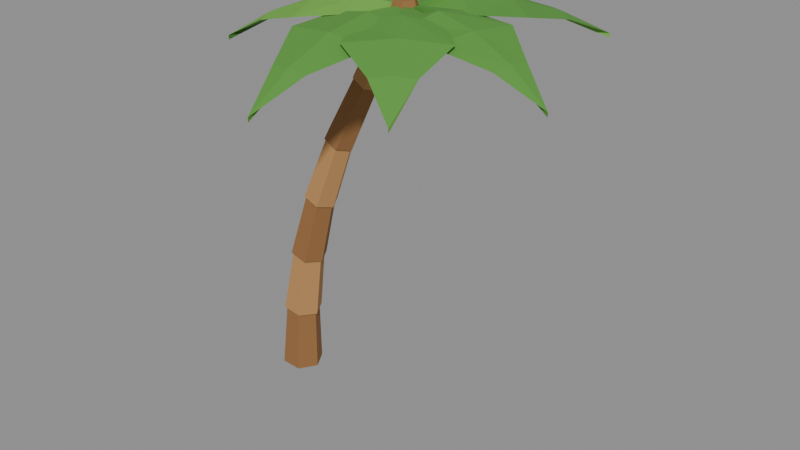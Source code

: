 # Source: tree_palmBend.blend  (saved by Blender 5.2.45; exported with 4.5.12 LTS)
import bpy
from mathutils import Matrix  # noqa: F401  (used for matrix-valued properties, if any)

bpy.ops.wm.read_factory_settings(use_empty=True)
scene = bpy.context.scene
scene.name = 'Scene'

# ---- collections
col_col_lowpoly = bpy.data.collections.new('COL_LowPoly'); scene.collection.children.link(col_col_lowpoly)

# ---- images (referenced by path relative to the original .blend; pixels are not part of the script)
import os
ASSET_DIR = os.environ.get("B2B_ASSET_DIR", "")  # directory of the original .blend (textures are referenced by path, not embedded)
HERE = os.path.dirname(os.path.abspath(__file__))  # packed textures are extracted next to this script under _unpacked/

def load_image(name, relpath, width, height, colorspace="sRGB"):
    """Load a texture the original file referenced (path relative to the .blend, or extracted next to this script)."""
    p = next((c for c in (os.path.join(HERE, relpath), os.path.join(ASSET_DIR, relpath)) if relpath and os.path.exists(c)), "")
    if p:
        img = bpy.data.images.load(p, check_existing=True)
        img.name = name
    else:  # same state as the original file: an image datablock whose file is absent (Cycles renders it pink)
        img = bpy.data.images.new(name, width, height)
        img.source = "FILE"
        img.filepath = "//" + (relpath or name)
    img.colorspace_settings.name = colorspace
    return img
img_tree_palmbend_basecolor = load_image('tree_palmBend_BaseColor', '_unpacked/tree_palmBend_BaseColor.68cd5866.png', 80, 16, 'sRGB')
img_tree_palmbend_maskmap = load_image('tree_palmBend_MaskMap', '_unpacked/tree_palmBend_MaskMap.df4a1b52.png', 80, 16, 'Non-Color')

# ---- materials (node trees are filled in below, after node groups)
mat_m_tree_palmbend = bpy.data.materials.new('M_tree_palmBend')

# ---- material node trees
mat_m_tree_palmbend.use_nodes = True; mat_m_tree_palmbend.node_tree.nodes.clear()
_N = mat_m_tree_palmbend.node_tree.nodes; _L = mat_m_tree_palmbend.node_tree.links
n0 = _N.new('ShaderNodeBsdfPrincipled'); n0.name = 'Principled BSDF'; n0.location = (-200, 100)
n0.inputs[10].default_value = 0.005
n1 = _N.new('ShaderNodeOutputMaterial'); n1.name = 'Material Output'; n1.location = (200, 100)
n2 = _N.new('ShaderNodeTexImage'); n2.name = 'Image Texture'; n2.location = (0, 0)
n2.image = img_tree_palmbend_basecolor
n2.interpolation = 'Closest'
n3 = _N.new('ShaderNodeTexImage'); n3.name = 'Image Texture.001'; n3.location = (0, 0)
n3.image = img_tree_palmbend_maskmap
n3.interpolation = 'Closest'
n4 = _N.new('ShaderNodeSeparateColor'); n4.name = 'Separate Color'; n4.location = (0, 0)
n5 = _N.new('ShaderNodeMath'); n5.name = 'Math'; n5.location = (0, 0)
n5.operation = 'SUBTRACT'
n5.inputs[0].default_value = 1.0
_L.new(n0.outputs[0], n1.inputs[0])
_L.new(n2.outputs[0], n0.inputs[0])
_L.new(n3.outputs[0], n4.inputs[0])
_L.new(n4.outputs[0], n0.inputs[1])
_L.new(n3.outputs[1], n5.inputs[1])
_L.new(n5.outputs[0], n0.inputs[2])
n1.is_active_output = True

# ---- meshes
me_tree_palmbend = bpy.data.meshes.new('tree_palmBend')
me_tree_palmbend.from_pydata([(0.0599, 0.0, 0.0), (0.02995, 0.05196, 0.001736), (-0.02995, 0.05196, 0.005209), (-0.0599, 7.348e-18, 0.006945), (-0.02995, -0.05196, 0.005209), (0.02995, -0.05196, 0.001736), (0.06081, 0.0, 0.2023), (0.03625, 0.04261, 0.2037), (-0.01287, 0.04261, 0.2065), (-0.03743, 6.025e-18, 0.208), (-0.01287, -0.04261, 0.2065), (0.03625, -0.04261, 0.2037), (0.06661, 0.0, 0.1855), (0.03886, 0.04879, 0.1903), (-0.01664, 0.04879, 0.2), (-0.04439, 6.899e-18, 0.2048), (-0.01664, -0.04879, 0.2), (0.03886, -0.04879, 0.1903), (0.09167, 0.0, 0.3887), (0.06891, 0.04, 0.3927), (0.0234, 0.04, 0.4006), (0.0006477, 5.657e-18, 0.4046), (0.0234, -0.04, 0.4006), (0.06891, -0.04, 0.3927), (0.09503, 0.0, 0.3721), (0.06974, 0.04561, 0.3795), (0.01915, 0.04561, 0.3941), (-0.00614, 6.45e-18, 0.4015), (0.01915, -0.04561, 0.3941), (0.06974, -0.04561, 0.3795), (0.1443, 0.0, 0.5761), (0.1235, 0.0374, 0.5821), (0.08204, 0.0374, 0.5941), (0.0613, 5.289e-18, 0.6001), (0.08204, -0.0374, 0.5941), (0.1235, -0.0374, 0.5821), (0.1454, 0.0, 0.56), (0.1227, 0.04244, 0.5693), (0.0773, 0.04244, 0.5877), (0.0546, 6.001e-18, 0.5969), (0.0773, -0.04244, 0.5877), (0.1227, -0.04244, 0.5693), (0.2188, 0.0, 0.7643), (0.2002, 0.0348, 0.7719), (0.1629, 0.0348, 0.787), (0.1443, 4.921e-18, 0.7945), (0.1629, -0.0348, 0.787), (0.2002, -0.0348, 0.7719), (0.218, 0.0, 0.7492), (0.1979, 0.03926, 0.7597), (0.1577, 0.03926, 0.7806), (0.1376, 5.552e-18, 0.7911), (0.1577, -0.03926, 0.7806), (0.1979, -0.03926, 0.7597), (0.3154, 0.0, 0.9535), (0.2989, 0.03219, 0.9621), (0.2659, 0.03219, 0.9793), (0.2494, 4.552e-18, 0.9879), (0.2659, -0.03219, 0.9793), (0.2989, -0.03219, 0.9621), (0.3129, 0.0, 0.9394), (0.2953, 0.03608, 0.9506), (0.2602, 0.03608, 0.973), (0.2426, 5.103e-18, 0.9842), (0.2602, -0.03608, 0.973), (0.2953, -0.03608, 0.9506), (0.4342, 0.0, 1.144), (0.4198, 0.02959, 1.153), (0.391, 0.02959, 1.171), (0.3766, 4.184e-18, 1.18), (0.391, -0.02959, 1.171), (0.4198, -0.02959, 1.153), (0.45, 0.0, 1.133), (0.425, 0.0433, 1.133), (0.375, 0.0433, 1.133), (0.35, 6.123e-18, 1.133), (0.375, -0.0433, 1.133), (0.425, -0.0433, 1.133), (0.43, 0.0, 1.193), (0.415, 0.02598, 1.193), (0.385, 0.02598, 1.193), (0.37, 3.674e-18, 1.193), (0.385, -0.02598, 1.193), (0.415, -0.02598, 1.193), (0.4, 0.0, 1.153), (0.4, 0.0, 1.178), (0.4, 0.0, 1.141), (0.4988, -0.1197, 1.169), (0.5153, -0.01891, 1.188), (0.5318, 0.08184, 1.169), (0.5153, -0.01891, 1.157), (0.6102, -0.1626, 1.156), (0.6306, -0.03781, 1.168), (0.6511, 0.08693, 1.156), (0.6306, -0.03781, 1.144), (0.7371, -0.1104, 1.113), (0.7459, -0.05672, 1.12), (0.7548, -0.003009, 1.113), (0.7459, -0.05672, 1.101), (0.8613, -0.07562, 1.042), (0.8613, -0.07562, 1.03), (0.4, 0.0, 1.153), (0.4, 0.0, 1.178), (0.4, 0.0, 1.141), (0.5611, 0.0501, 1.17), (0.4779, 0.1093, 1.189), (0.3948, 0.1686, 1.17), (0.4779, 0.1093, 1.158), (0.6588, 0.1453, 1.161), (0.5559, 0.2187, 1.174), (0.4529, 0.2921, 1.161), (0.5559, 0.2187, 1.149), (0.6781, 0.2965, 1.126), (0.6338, 0.328, 1.133), (0.5895, 0.3596, 1.126), (0.6338, 0.328, 1.114), (0.7117, 0.4374, 1.065), (0.7117, 0.4374, 1.053), (0.4, 0.0, 1.153), (0.4, 0.0, 1.178), (0.4, 0.0, 1.141), (0.4431, 0.1549, 1.172), (0.3497, 0.1135, 1.19), (0.2564, 0.0722, 1.172), (0.3497, 0.1135, 1.16), (0.4151, 0.2782, 1.167), (0.2995, 0.2271, 1.179), (0.1839, 0.1759, 1.167), (0.2995, 0.2271, 1.155), (0.299, 0.3626, 1.138), (0.2492, 0.3406, 1.144), (0.1994, 0.3186, 1.138), (0.2492, 0.3406, 1.126), (0.1989, 0.4541, 1.086), (0.1989, 0.4541, 1.074), (0.4, 0.0, 1.153), (0.4, 0.0, 1.178), (0.4, 0.0, 1.141), (0.3475, 0.1597, 1.168), (0.2898, 0.07547, 1.187), (0.2321, -0.00875, 1.168), (0.2898, 0.07547, 1.156), (0.2511, 0.2552, 1.151), (0.1797, 0.1509, 1.164), (0.1082, 0.04666, 1.151), (0.1797, 0.1509, 1.139), (0.1002, 0.2713, 1.103), (0.06948, 0.2264, 1.109), (0.03872, 0.1815, 1.103), (0.06948, 0.2264, 1.091), (-0.0407, 0.3019, 1.024), (-0.0407, 0.3019, 1.012), (0.4, 0.0, 1.153), (0.4, 0.0, 1.178), (0.4, 0.0, 1.141), (0.2528, 0.0541, 1.17), (0.2885, -0.04156, 1.188), (0.3242, -0.1372, 1.17), (0.2885, -0.04156, 1.158), (0.1328, 0.03532, 1.158), (0.177, -0.08313, 1.171), (0.2211, -0.2016, 1.158), (0.177, -0.08313, 1.146), (0.04648, -0.07369, 1.12), (0.06549, -0.1247, 1.126), (0.0845, -0.1757, 1.12), (0.06549, -0.1247, 1.108), (-0.04601, -0.1663, 1.053), (-0.04601, -0.1663, 1.041), (0.4, 0.0, 1.153), (0.4, 0.0, 1.178), (0.4, 0.0, 1.141), (0.2904, -0.1166, 1.168), (0.3923, -0.123, 1.187), (0.4942, -0.1294, 1.168), (0.3923, -0.123, 1.156), (0.2584, -0.238, 1.153), (0.3846, -0.246, 1.166), (0.5107, -0.2539, 1.153), (0.3846, -0.246, 1.141), (0.3225, -0.3655, 1.108), (0.3769, -0.3689, 1.114), (0.4312, -0.3723, 1.108), (0.3769, -0.3689, 1.096), (0.3691, -0.4919, 1.032), (0.3691, -0.4919, 1.02), (0.4, 0.0, 1.153), (0.4, 0.0, 1.178), (0.4, 0.0, 1.141), (0.3907, -0.1618, 1.17), (0.4736, -0.1021, 1.189), (0.5564, -0.04244, 1.17), (0.4736, -0.1021, 1.158), (0.4446, -0.2781, 1.161), (0.5471, -0.2042, 1.174), (0.6497, -0.1303, 1.161), (0.5471, -0.2042, 1.149), (0.5765, -0.3381, 1.126), (0.6207, -0.3063, 1.132), (0.6648, -0.2745, 1.126), (0.6207, -0.3063, 1.114), (0.6942, -0.4084, 1.065), (0.6942, -0.4084, 1.053), (0.4433, 0.025, 1.053), (0.4833, 0.025, 1.083), (0.4557, 0.06304, 1.083), (0.4109, 0.04851, 1.083), (0.4109, 0.001489, 1.083), (0.4557, -0.01304, 1.083), (0.4783, 0.025, 1.123), (0.4541, 0.05829, 1.123), (0.415, 0.04557, 1.123), (0.415, 0.004428, 1.123), (0.4541, -0.008287, 1.123), (0.4433, 0.025, 1.138), (0.3567, 0.025, 1.053), (0.3967, 0.025, 1.083), (0.3691, 0.06304, 1.083), (0.3243, 0.04851, 1.083), (0.3243, 0.001489, 1.083), (0.3691, -0.01304, 1.083), (0.3917, 0.025, 1.123), (0.3675, 0.05829, 1.123), (0.3284, 0.04557, 1.123), (0.3284, 0.004428, 1.123), (0.3675, -0.008287, 1.123), (0.3567, 0.025, 1.138), (0.4, -0.05, 1.053), (0.44, -0.05, 1.083), (0.4124, -0.01196, 1.083), (0.3676, -0.02649, 1.083), (0.3676, -0.07351, 1.083), (0.4124, -0.08804, 1.083), (0.435, -0.05, 1.123), (0.4108, -0.01671, 1.123), (0.3717, -0.02943, 1.123), (0.3717, -0.07057, 1.123), (0.4108, -0.08329, 1.123), (0.4, -0.05, 1.138)], [], [(0, 1, 7, 6), (1, 2, 8, 7), (2, 3, 9, 8), (3, 4, 10, 9), (4, 5, 11, 10), (5, 0, 6, 11), (5, 4, 3, 2, 1, 0), (6, 7, 8, 9, 10, 11), (12, 13, 19, 18), (13, 14, 20, 19), (14, 15, 21, 20), (15, 16, 22, 21), (16, 17, 23, 22), (17, 12, 18, 23), (17, 16, 15, 14, 13, 12), (18, 19, 20, 21, 22, 23), (24, 25, 31, 30), (25, 26, 32, 31), (26, 27, 33, 32), (27, 28, 34, 33), (28, 29, 35, 34), (29, 24, 30, 35), (29, 28, 27, 26, 25, 24), (30, 31, 32, 33, 34, 35), (36, 37, 43, 42), (37, 38, 44, 43), (38, 39, 45, 44), (39, 40, 46, 45), (40, 41, 47, 46), (41, 36, 42, 47), (41, 40, 39, 38, 37, 36), (42, 43, 44, 45, 46, 47), (48, 49, 55, 54), (49, 50, 56, 55), (50, 51, 57, 56), (51, 52, 58, 57), (52, 53, 59, 58), (53, 48, 54, 59), (53, 52, 51, 50, 49, 48), (54, 55, 56, 57, 58, 59), (60, 61, 67, 66), (61, 62, 68, 67), (62, 63, 69, 68), (63, 64, 70, 69), (64, 65, 71, 70), (65, 60, 66, 71), (65, 64, 63, 62, 61, 60), (66, 67, 68, 69, 70, 71), (72, 73, 79, 78), (73, 74, 80, 79), (74, 75, 81, 80), (75, 76, 82, 81), (76, 77, 83, 82), (77, 72, 78, 83), (77, 76, 75, 74, 73, 72), (78, 79, 80, 81, 82, 83), (84, 87, 88, 85), (85, 88, 89, 84), (84, 89, 90, 86), (86, 90, 87, 84), (87, 91, 92, 88), (88, 92, 93, 89), (89, 93, 94, 90), (90, 94, 91, 87), (91, 95, 96, 92), (92, 96, 97, 93), (93, 97, 98, 94), (94, 98, 95, 91), (95, 99, 96), (96, 99, 97), (97, 99, 100, 98), (98, 100, 99, 95), (101, 104, 105, 102), (102, 105, 106, 101), (101, 106, 107, 103), (103, 107, 104, 101), (104, 108, 109, 105), (105, 109, 110, 106), (106, 110, 111, 107), (107, 111, 108, 104), (108, 112, 113, 109), (109, 113, 114, 110), (110, 114, 115, 111), (111, 115, 112, 108), (112, 116, 113), (113, 116, 114), (114, 116, 117, 115), (115, 117, 116, 112), (118, 121, 122, 119), (119, 122, 123, 118), (118, 123, 124, 120), (120, 124, 121, 118), (121, 125, 126, 122), (122, 126, 127, 123), (123, 127, 128, 124), (124, 128, 125, 121), (125, 129, 130, 126), (126, 130, 131, 127), (127, 131, 132, 128), (128, 132, 129, 125), (129, 133, 130), (130, 133, 131), (131, 133, 134, 132), (132, 134, 133, 129), (135, 138, 139, 136), (136, 139, 140, 135), (135, 140, 141, 137), (137, 141, 138, 135), (138, 142, 143, 139), (139, 143, 144, 140), (140, 144, 145, 141), (141, 145, 142, 138), (142, 146, 147, 143), (143, 147, 148, 144), (144, 148, 149, 145), (145, 149, 146, 142), (146, 150, 147), (147, 150, 148), (148, 150, 151, 149), (149, 151, 150, 146), (152, 153, 156, 155), (153, 152, 157, 156), (152, 154, 158, 157), (154, 152, 155, 158), (155, 156, 160, 159), (156, 157, 161, 160), (157, 158, 162, 161), (158, 155, 159, 162), (159, 160, 164, 163), (160, 161, 165, 164), (161, 162, 166, 165), (162, 159, 163, 166), (163, 164, 167), (164, 165, 167), (165, 166, 168, 167), (166, 163, 167, 168), (169, 172, 173, 170), (170, 173, 174, 169), (169, 174, 175, 171), (171, 175, 172, 169), (172, 176, 177, 173), (173, 177, 178, 174), (174, 178, 179, 175), (175, 179, 176, 172), (176, 180, 181, 177), (177, 181, 182, 178), (178, 182, 183, 179), (179, 183, 180, 176), (180, 184, 181), (181, 184, 182), (182, 184, 185, 183), (183, 185, 184, 180), (186, 189, 190, 187), (187, 190, 191, 186), (186, 191, 192, 188), (188, 192, 189, 186), (189, 193, 194, 190), (190, 194, 195, 191), (191, 195, 196, 192), (192, 196, 193, 189), (193, 197, 198, 194), (194, 198, 199, 195), (195, 199, 200, 196), (196, 200, 197, 193), (197, 201, 198), (198, 201, 199), (199, 201, 202, 200), (200, 202, 201, 197), (203, 205, 204), (203, 206, 205), (203, 207, 206), (203, 208, 207), (203, 204, 208), (204, 205, 210, 209), (205, 206, 211, 210), (206, 207, 212, 211), (207, 208, 213, 212), (208, 204, 209, 213), (209, 210, 214), (210, 211, 214), (211, 212, 214), (212, 213, 214), (213, 209, 214), (215, 217, 216), (215, 218, 217), (215, 219, 218), (215, 220, 219), (215, 216, 220), (216, 217, 222, 221), (217, 218, 223, 222), (218, 219, 224, 223), (219, 220, 225, 224), (220, 216, 221, 225), (221, 222, 226), (222, 223, 226), (223, 224, 226), (224, 225, 226), (225, 221, 226), (227, 229, 228), (227, 230, 229), (227, 231, 230), (227, 232, 231), (227, 228, 232), (228, 229, 234, 233), (229, 230, 235, 234), (230, 231, 236, 235), (231, 232, 237, 236), (232, 228, 233, 237), (233, 234, 238), (234, 235, 238), (235, 236, 238), (236, 237, 238), (237, 233, 238)])
_uv = me_tree_palmbend.uv_layers.new(name='UVMap')
_uv.uv.foreach_set('vector', [0.3, 0.5, 0.3, 0.5, 0.3, 0.5, 0.3, 0.5, 0.3, 0.5, 0.3, 0.5, 0.3, 0.5, 0.3, 0.5, 0.3, 0.5, 0.3, 0.5, 0.3, 0.5, 0.3, 0.5, 0.3, 0.5, 0.3, 0.5, 0.3, 0.5, 0.3, 0.5, 0.3, 0.5, 0.3, 0.5, 0.3, 0.5, 0.3, 0.5, 0.3, 0.5, 0.3, 0.5, 0.3, 0.5, 0.3, 0.5, 0.3, 0.5, 0.3, 0.5, 0.3, 0.5, 0.3, 0.5, 0.3, 0.5, 0.3, 0.5, 0.3, 0.5, 0.3, 0.5, 0.3, 0.5, 0.3, 0.5, 0.3, 0.5, 0.3, 0.5, 0.1, 0.5, 0.1, 0.5, 0.1, 0.5, 0.1, 0.5, 0.1, 0.5, 0.1, 0.5, 0.1, 0.5, 0.1, 0.5, 0.1, 0.5, 0.1, 0.5, 0.1, 0.5, 0.1, 0.5, 0.1, 0.5, 0.1, 0.5, 0.1, 0.5, 0.1, 0.5, 0.1, 0.5, 0.1, 0.5, 0.1, 0.5, 0.1, 0.5, 0.1, 0.5, 0.1, 0.5, 0.1, 0.5, 0.1, 0.5, 0.1, 0.5, 0.1, 0.5, 0.1, 0.5, 0.1, 0.5, 0.1, 0.5, 0.1, 0.5, 0.1, 0.5, 0.1, 0.5, 0.1, 0.5, 0.1, 0.5, 0.1, 0.5, 0.1, 0.5, 0.3, 0.5, 0.3, 0.5, 0.3, 0.5, 0.3, 0.5, 0.3, 0.5, 0.3, 0.5, 0.3, 0.5, 0.3, 0.5, 0.3, 0.5, 0.3, 0.5, 0.3, 0.5, 0.3, 0.5, 0.3, 0.5, 0.3, 0.5, 0.3, 0.5, 0.3, 0.5, 0.3, 0.5, 0.3, 0.5, 0.3, 0.5, 0.3, 0.5, 0.3, 0.5, 0.3, 0.5, 0.3, 0.5, 0.3, 0.5, 0.3, 0.5, 0.3, 0.5, 0.3, 0.5, 0.3, 0.5, 0.3, 0.5, 0.3, 0.5, 0.3, 0.5, 0.3, 0.5, 0.3, 0.5, 0.3, 0.5, 0.3, 0.5, 0.3, 0.5, 0.1, 0.5, 0.1, 0.5, 0.1, 0.5, 0.1, 0.5, 0.1, 0.5, 0.1, 0.5, 0.1, 0.5, 0.1, 0.5, 0.1, 0.5, 0.1, 0.5, 0.1, 0.5, 0.1, 0.5, 0.1, 0.5, 0.1, 0.5, 0.1, 0.5, 0.1, 0.5, 0.1, 0.5, 0.1, 0.5, 0.1, 0.5, 0.1, 0.5, 0.1, 0.5, 0.1, 0.5, 0.1, 0.5, 0.1, 0.5, 0.1, 0.5, 0.1, 0.5, 0.1, 0.5, 0.1, 0.5, 0.1, 0.5, 0.1, 0.5, 0.1, 0.5, 0.1, 0.5, 0.1, 0.5, 0.1, 0.5, 0.1, 0.5, 0.1, 0.5, 0.3, 0.5, 0.3, 0.5, 0.3, 0.5, 0.3, 0.5, 0.3, 0.5, 0.3, 0.5, 0.3, 0.5, 0.3, 0.5, 0.3, 0.5, 0.3, 0.5, 0.3, 0.5, 0.3, 0.5, 0.3, 0.5, 0.3, 0.5, 0.3, 0.5, 0.3, 0.5, 0.3, 0.5, 0.3, 0.5, 0.3, 0.5, 0.3, 0.5, 0.3, 0.5, 0.3, 0.5, 0.3, 0.5, 0.3, 0.5, 0.3, 0.5, 0.3, 0.5, 0.3, 0.5, 0.3, 0.5, 0.3, 0.5, 0.3, 0.5, 0.3, 0.5, 0.3, 0.5, 0.3, 0.5, 0.3, 0.5, 0.3, 0.5, 0.3, 0.5, 0.1, 0.5, 0.1, 0.5, 0.1, 0.5, 0.1, 0.5, 0.1, 0.5, 0.1, 0.5, 0.1, 0.5, 0.1, 0.5, 0.1, 0.5, 0.1, 0.5, 0.1, 0.5, 0.1, 0.5, 0.1, 0.5, 0.1, 0.5, 0.1, 0.5, 0.1, 0.5, 0.1, 0.5, 0.1, 0.5, 0.1, 0.5, 0.1, 0.5, 0.1, 0.5, 0.1, 0.5, 0.1, 0.5, 0.1, 0.5, 0.1, 0.5, 0.1, 0.5, 0.1, 0.5, 0.1, 0.5, 0.1, 0.5, 0.1, 0.5, 0.1, 0.5, 0.1, 0.5, 0.1, 0.5, 0.1, 0.5, 0.1, 0.5, 0.1, 0.5, 0.3, 0.5, 0.3, 0.5, 0.3, 0.5, 0.3, 0.5, 0.3, 0.5, 0.3, 0.5, 0.3, 0.5, 0.3, 0.5, 0.3, 0.5, 0.3, 0.5, 0.3, 0.5, 0.3, 0.5, 0.3, 0.5, 0.3, 0.5, 0.3, 0.5, 0.3, 0.5, 0.3, 0.5, 0.3, 0.5, 0.3, 0.5, 0.3, 0.5, 0.3, 0.5, 0.3, 0.5, 0.3, 0.5, 0.3, 0.5, 0.3, 0.5, 0.3, 0.5, 0.3, 0.5, 0.3, 0.5, 0.3, 0.5, 0.3, 0.5, 0.3, 0.5, 0.3, 0.5, 0.3, 0.5, 0.3, 0.5, 0.3, 0.5, 0.3, 0.5, 0.7, 0.5, 0.7, 0.5, 0.7, 0.5, 0.7, 0.5, 0.7, 0.5, 0.7, 0.5, 0.7, 0.5, 0.7, 0.5, 0.5, 0.5, 0.5, 0.5, 0.5, 0.5, 0.5, 0.5, 0.5, 0.5, 0.5, 0.5, 0.5, 0.5, 0.5, 0.5, 0.7, 0.5, 0.7, 0.5, 0.7, 0.5, 0.7, 0.5, 0.7, 0.5, 0.7, 0.5, 0.7, 0.5, 0.7, 0.5, 0.5, 0.5, 0.5, 0.5, 0.5, 0.5, 0.5, 0.5, 0.5, 0.5, 0.5, 0.5, 0.5, 0.5, 0.5, 0.5, 0.7, 0.5, 0.7, 0.5, 0.7, 0.5, 0.7, 0.5, 0.7, 0.5, 0.7, 0.5, 0.7, 0.5, 0.7, 0.5, 0.5, 0.5, 0.5, 0.5, 0.5, 0.5, 0.5, 0.5, 0.5, 0.5, 0.5, 0.5, 0.5, 0.5, 0.5, 0.5, 0.7, 0.5, 0.7, 0.5, 0.7, 0.5, 0.7, 0.5, 0.7, 0.5, 0.7, 0.5, 0.5, 0.5, 0.5, 0.5, 0.5, 0.5, 0.5, 0.5, 0.5, 0.5, 0.5, 0.5, 0.5, 0.5, 0.5, 0.5, 0.7, 0.5, 0.7, 0.5, 0.7, 0.5, 0.7, 0.5, 0.7, 0.5, 0.7, 0.5, 0.7, 0.5, 0.7, 0.5, 0.5, 0.5, 0.5, 0.5, 0.5, 0.5, 0.5, 0.5, 0.5, 0.5, 0.5, 0.5, 0.5, 0.5, 0.5, 0.5, 0.7, 0.5, 0.7, 0.5, 0.7, 0.5, 0.7, 0.5, 0.7, 0.5, 0.7, 0.5, 0.7, 0.5, 0.7, 0.5, 0.5, 0.5, 0.5, 0.5, 0.5, 0.5, 0.5, 0.5, 0.5, 0.5, 0.5, 0.5, 0.5, 0.5, 0.5, 0.5, 0.7, 0.5, 0.7, 0.5, 0.7, 0.5, 0.7, 0.5, 0.7, 0.5, 0.7, 0.5, 0.7, 0.5, 0.7, 0.5, 0.5, 0.5, 0.5, 0.5, 0.5, 0.5, 0.5, 0.5, 0.5, 0.5, 0.5, 0.5, 0.5, 0.5, 0.5, 0.5, 0.7, 0.5, 0.7, 0.5, 0.7, 0.5, 0.7, 0.5, 0.7, 0.5, 0.7, 0.5, 0.5, 0.5, 0.5, 0.5, 0.5, 0.5, 0.5, 0.5, 0.5, 0.5, 0.5, 0.5, 0.5, 0.5, 0.5, 0.5, 0.5, 0.5, 0.5, 0.5, 0.5, 0.5, 0.5, 0.5, 0.5, 0.5, 0.5, 0.5, 0.5, 0.5, 0.5, 0.5, 0.7, 0.5, 0.7, 0.5, 0.7, 0.5, 0.7, 0.5, 0.7, 0.5, 0.7, 0.5, 0.7, 0.5, 0.7, 0.5, 0.5, 0.5, 0.5, 0.5, 0.5, 0.5, 0.5, 0.5, 0.5, 0.5, 0.5, 0.5, 0.5, 0.5, 0.5, 0.5, 0.7, 0.5, 0.7, 0.5, 0.7, 0.5, 0.7, 0.5, 0.7, 0.5, 0.7, 0.5, 0.7, 0.5, 0.7, 0.5, 0.5, 0.5, 0.5, 0.5, 0.5, 0.5, 0.5, 0.5, 0.5, 0.5, 0.5, 0.5, 0.5, 0.5, 0.5, 0.5, 0.7, 0.5, 0.7, 0.5, 0.7, 0.5, 0.7, 0.5, 0.7, 0.5, 0.7, 0.5, 0.7, 0.5, 0.7, 0.5, 0.5, 0.5, 0.5, 0.5, 0.5, 0.5, 0.5, 0.5, 0.5, 0.5, 0.5, 0.5, 0.7, 0.5, 0.7, 0.5, 0.7, 0.5, 0.7, 0.5, 0.7, 0.5, 0.7, 0.5, 0.7, 0.5, 0.7, 0.5, 0.7, 0.5, 0.7, 0.5, 0.7, 0.5, 0.7, 0.5, 0.7, 0.5, 0.7, 0.5, 0.7, 0.5, 0.7, 0.5, 0.5, 0.5, 0.5, 0.5, 0.5, 0.5, 0.5, 0.5, 0.5, 0.5, 0.5, 0.5, 0.5, 0.5, 0.5, 0.5, 0.7, 0.5, 0.7, 0.5, 0.7, 0.5, 0.7, 0.5, 0.7, 0.5, 0.7, 0.5, 0.7, 0.5, 0.7, 0.5, 0.5, 0.5, 0.5, 0.5, 0.5, 0.5, 0.5, 0.5, 0.5, 0.5, 0.5, 0.5, 0.5, 0.5, 0.5, 0.5, 0.7, 0.5, 0.7, 0.5, 0.7, 0.5, 0.7, 0.5, 0.7, 0.5, 0.7, 0.5, 0.7, 0.5, 0.7, 0.5, 0.5, 0.5, 0.5, 0.5, 0.5, 0.5, 0.5, 0.5, 0.5, 0.5, 0.5, 0.5, 0.5, 0.5, 0.5, 0.5, 0.7, 0.5, 0.7, 0.5, 0.7, 0.5, 0.7, 0.5, 0.7, 0.5, 0.7, 0.5, 0.5, 0.5, 0.5, 0.5, 0.5, 0.5, 0.5, 0.5, 0.5, 0.5, 0.5, 0.5, 0.5, 0.5, 0.5, 0.5, 0.5, 0.5, 0.5, 0.5, 0.5, 0.5, 0.5, 0.5, 0.5, 0.5, 0.5, 0.5, 0.5, 0.5, 0.5, 0.5, 0.7, 0.5, 0.7, 0.5, 0.7, 0.5, 0.7, 0.5, 0.7, 0.5, 0.7, 0.5, 0.7, 0.5, 0.7, 0.5, 0.5, 0.5, 0.5, 0.5, 0.5, 0.5, 0.5, 0.5, 0.5, 0.5, 0.5, 0.5, 0.5, 0.5, 0.5, 0.5, 0.7, 0.5, 0.7, 0.5, 0.7, 0.5, 0.7, 0.5, 0.7, 0.5, 0.7, 0.5, 0.7, 0.5, 0.7, 0.5, 0.5, 0.5, 0.5, 0.5, 0.5, 0.5, 0.5, 0.5, 0.5, 0.5, 0.5, 0.5, 0.5, 0.5, 0.5, 0.5, 0.7, 0.5, 0.7, 0.5, 0.7, 0.5, 0.7, 0.5, 0.7, 0.5, 0.7, 0.5, 0.7, 0.5, 0.7, 0.5, 0.5, 0.5, 0.5, 0.5, 0.5, 0.5, 0.5, 0.5, 0.5, 0.5, 0.5, 0.5, 0.7, 0.5, 0.7, 0.5, 0.7, 0.5, 0.7, 0.5, 0.7, 0.5, 0.7, 0.5, 0.7, 0.5, 0.7, 0.5, 0.7, 0.5, 0.7, 0.5, 0.7, 0.5, 0.7, 0.5, 0.7, 0.5, 0.7, 0.5, 0.7, 0.5, 0.7, 0.5, 0.5, 0.5, 0.5, 0.5, 0.5, 0.5, 0.5, 0.5, 0.5, 0.5, 0.5, 0.5, 0.5, 0.5, 0.5, 0.5, 0.7, 0.5, 0.7, 0.5, 0.7, 0.5, 0.7, 0.5, 0.7, 0.5, 0.7, 0.5, 0.7, 0.5, 0.7, 0.5, 0.5, 0.5, 0.5, 0.5, 0.5, 0.5, 0.5, 0.5, 0.5, 0.5, 0.5, 0.5, 0.5, 0.5, 0.5, 0.5, 0.7, 0.5, 0.7, 0.5, 0.7, 0.5, 0.7, 0.5, 0.7, 0.5, 0.7, 0.5, 0.7, 0.5, 0.7, 0.5, 0.5, 0.5, 0.5, 0.5, 0.5, 0.5, 0.5, 0.5, 0.5, 0.5, 0.5, 0.5, 0.5, 0.5, 0.5, 0.5, 0.7, 0.5, 0.7, 0.5, 0.7, 0.5, 0.7, 0.5, 0.7, 0.5, 0.7, 0.5, 0.5, 0.5, 0.5, 0.5, 0.5, 0.5, 0.5, 0.5, 0.5, 0.5, 0.5, 0.5, 0.5, 0.5, 0.5, 0.5, 0.7, 0.5, 0.7, 0.5, 0.7, 0.5, 0.7, 0.5, 0.7, 0.5, 0.7, 0.5, 0.7, 0.5, 0.7, 0.5, 0.5, 0.5, 0.5, 0.5, 0.5, 0.5, 0.5, 0.5, 0.5, 0.5, 0.5, 0.5, 0.5, 0.5, 0.5, 0.5, 0.7, 0.5, 0.7, 0.5, 0.7, 0.5, 0.7, 0.5, 0.7, 0.5, 0.7, 0.5, 0.7, 0.5, 0.7, 0.5, 0.5, 0.5, 0.5, 0.5, 0.5, 0.5, 0.5, 0.5, 0.5, 0.5, 0.5, 0.5, 0.5, 0.5, 0.5, 0.5, 0.7, 0.5, 0.7, 0.5, 0.7, 0.5, 0.7, 0.5, 0.7, 0.5, 0.7, 0.5, 0.7, 0.5, 0.7, 0.5, 0.5, 0.5, 0.5, 0.5, 0.5, 0.5, 0.5, 0.5, 0.5, 0.5, 0.5, 0.5, 0.5, 0.5, 0.5, 0.5, 0.7, 0.5, 0.7, 0.5, 0.7, 0.5, 0.7, 0.5, 0.7, 0.5, 0.7, 0.5, 0.5, 0.5, 0.5, 0.5, 0.5, 0.5, 0.5, 0.5, 0.5, 0.5, 0.5, 0.5, 0.5, 0.5, 0.5, 0.5, 0.9, 0.5, 0.9, 0.5, 0.9, 0.5, 0.9, 0.5, 0.9, 0.5, 0.9, 0.5, 0.9, 0.5, 0.9, 0.5, 0.9, 0.5, 0.9, 0.5, 0.9, 0.5, 0.9, 0.5, 0.9, 0.5, 0.9, 0.5, 0.9, 0.5, 0.9, 0.5, 0.9, 0.5, 0.9, 0.5, 0.9, 0.5, 0.9, 0.5, 0.9, 0.5, 0.9, 0.5, 0.9, 0.5, 0.9, 0.5, 0.9, 0.5, 0.9, 0.5, 0.9, 0.5, 0.9, 0.5, 0.9, 0.5, 0.9, 0.5, 0.9, 0.5, 0.9, 0.5, 0.9, 0.5, 0.9, 0.5, 0.9, 0.5, 0.9, 0.5, 0.9, 0.5, 0.9, 0.5, 0.9, 0.5, 0.9, 0.5, 0.9, 0.5, 0.9, 0.5, 0.9, 0.5, 0.9, 0.5, 0.9, 0.5, 0.9, 0.5, 0.9, 0.5, 0.9, 0.5, 0.9, 0.5, 0.9, 0.5, 0.9, 0.5, 0.9, 0.5, 0.9, 0.5, 0.9, 0.5, 0.9, 0.5, 0.9, 0.5, 0.9, 0.5, 0.9, 0.5, 0.9, 0.5, 0.9, 0.5, 0.9, 0.5, 0.9, 0.5, 0.9, 0.5, 0.9, 0.5, 0.9, 0.5, 0.9, 0.5, 0.9, 0.5, 0.9, 0.5, 0.9, 0.5, 0.9, 0.5, 0.9, 0.5, 0.9, 0.5, 0.9, 0.5, 0.9, 0.5, 0.9, 0.5, 0.9, 0.5, 0.9, 0.5, 0.9, 0.5, 0.9, 0.5, 0.9, 0.5, 0.9, 0.5, 0.9, 0.5, 0.9, 0.5, 0.9, 0.5, 0.9, 0.5, 0.9, 0.5, 0.9, 0.5, 0.9, 0.5, 0.9, 0.5, 0.9, 0.5, 0.9, 0.5, 0.9, 0.5, 0.9, 0.5, 0.9, 0.5, 0.9, 0.5, 0.9, 0.5, 0.9, 0.5, 0.9, 0.5, 0.9, 0.5, 0.9, 0.5, 0.9, 0.5, 0.9, 0.5, 0.9, 0.5, 0.9, 0.5, 0.9, 0.5, 0.9, 0.5, 0.9, 0.5, 0.9, 0.5, 0.9, 0.5, 0.9, 0.5, 0.9, 0.5, 0.9, 0.5, 0.9, 0.5, 0.9, 0.5, 0.9, 0.5, 0.9, 0.5, 0.9, 0.5, 0.9, 0.5, 0.9, 0.5, 0.9, 0.5, 0.9, 0.5, 0.9, 0.5, 0.9, 0.5, 0.9, 0.5, 0.9, 0.5, 0.9, 0.5, 0.9, 0.5, 0.9, 0.5, 0.9, 0.5, 0.9, 0.5, 0.9, 0.5, 0.9, 0.5, 0.9, 0.5, 0.9, 0.5, 0.9, 0.5, 0.9, 0.5, 0.9, 0.5, 0.9, 0.5, 0.9, 0.5, 0.9, 0.5, 0.9, 0.5, 0.9, 0.5, 0.9, 0.5, 0.9, 0.5, 0.9, 0.5, 0.9, 0.5, 0.9, 0.5, 0.9, 0.5, 0.9, 0.5, 0.9, 0.5])
me_tree_palmbend.materials.append(mat_m_tree_palmbend)
me_tree_palmbend.update()

# ---- objects
ob_tree_palmbend = bpy.data.objects.new('tree_palmBend', me_tree_palmbend)

# ---- transforms, parenting, visibility, modifiers, constraints
ob_tree_palmbend.location = (0.0, 0.0, 0.0)

# ---- collection membership
col_col_lowpoly.objects.link(ob_tree_palmbend)

# ---- scene / render settings (as saved in the file)
scene.frame_start = 1; scene.frame_end = 250; scene.frame_set(1)
scene.render.engine = 'BLENDER_EEVEE_NEXT'
scene.render.bake_bias = 0.0
scene.render.bake_samples = 0
scene.render.compositor_device = 'GPU'
scene.eevee.use_volume_custom_range = False
scene.eevee.fast_gi_thickness_near = 0.1
scene.eevee.fast_gi_thickness_far = 0.0
scene.eevee.ray_tracing_options.screen_trace_thickness = 0.1
bpy.context.view_layer.update()

# ---- added for rendering (the .blend has no active camera and no usable light): camera, sun + grey world if the file has none
cam_auto = bpy.data.cameras.new('AutoCamera')
cam_auto.lens = 50.0
cam_auto.sensor_width = 36.0
cam_auto.clip_end = 1000.0
ob_auto_camera = bpy.data.objects.new('AutoCamera', cam_auto)
scene.collection.objects.link(ob_auto_camera)
ob_auto_camera.location = (2.04745, -1.99503, 1.91415)
ob_auto_camera.rotation_euler = (1.09748, -7.21219e-08, 0.694738)
scene.camera = ob_auto_camera
light_auto_sun = bpy.data.lights.new('AutoSun', 'SUN')
light_auto_sun.energy = 3.0
light_auto_sun.angle = 0.0523599
ob_auto_sun = bpy.data.objects.new('AutoSun', light_auto_sun)
scene.collection.objects.link(ob_auto_sun)
ob_auto_sun.rotation_euler = (0.872665, 0.174533, 0.523599)
if scene.world is None:
    world_auto = bpy.data.worlds.new('AutoWorld')
    world_auto.color = (0.3, 0.3, 0.3)
    scene.world = world_auto
bpy.context.view_layer.update()
